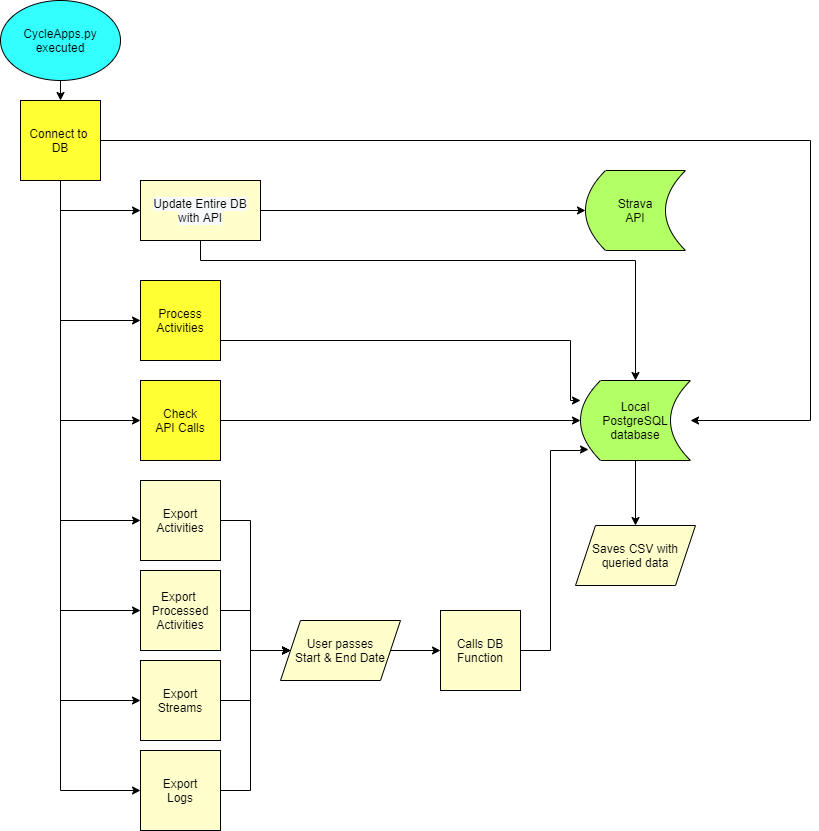

The diagram above was exported from draw.io. Its source (the exported page's mxGraphModel, read from the mxfile embedded in the PNG):
<mxGraphModel dx="1660" dy="748" grid="1" gridSize="10" guides="1" tooltips="1" connect="1" arrows="1" fold="1" page="1" pageScale="1" pageWidth="827" pageHeight="1169" math="0" shadow="0">
  <root>
    <mxCell id="WIyWlLk6GJQsqaUBKTNV-0" />
    <mxCell id="WIyWlLk6GJQsqaUBKTNV-1" parent="WIyWlLk6GJQsqaUBKTNV-0" />
    <mxCell id="QcYH6eum2bXyRbtkuEiG-11" style="edgeStyle=orthogonalEdgeStyle;rounded=0;orthogonalLoop=1;jettySize=auto;html=1;exitX=0.5;exitY=1;exitDx=0;exitDy=0;entryX=0.5;entryY=0;entryDx=0;entryDy=0;" parent="WIyWlLk6GJQsqaUBKTNV-1" source="QcYH6eum2bXyRbtkuEiG-0" target="QcYH6eum2bXyRbtkuEiG-3" edge="1">
      <mxGeometry relative="1" as="geometry" />
    </mxCell>
    <mxCell id="QcYH6eum2bXyRbtkuEiG-0" value="CycleApps.py&lt;br&gt;executed" style="ellipse;whiteSpace=wrap;html=1;fillColor=#33FFFF;" parent="WIyWlLk6GJQsqaUBKTNV-1" vertex="1">
      <mxGeometry width="120" height="80" as="geometry" />
    </mxCell>
    <mxCell id="QcYH6eum2bXyRbtkuEiG-1" value="Strava&lt;br&gt;API" style="shape=dataStorage;whiteSpace=wrap;html=1;fixedSize=1;fillColor=#B3FF66;" parent="WIyWlLk6GJQsqaUBKTNV-1" vertex="1">
      <mxGeometry x="585" y="170" width="100" height="80" as="geometry" />
    </mxCell>
    <mxCell id="QcYH6eum2bXyRbtkuEiG-32" style="edgeStyle=orthogonalEdgeStyle;rounded=0;orthogonalLoop=1;jettySize=auto;html=1;entryX=0.5;entryY=0;entryDx=0;entryDy=0;fillColor=#FFFF33;" parent="WIyWlLk6GJQsqaUBKTNV-1" source="QcYH6eum2bXyRbtkuEiG-2" target="QcYH6eum2bXyRbtkuEiG-31" edge="1">
      <mxGeometry relative="1" as="geometry" />
    </mxCell>
    <mxCell id="QcYH6eum2bXyRbtkuEiG-2" value="Local&lt;br&gt;PostgreSQL&lt;br&gt;database" style="shape=dataStorage;whiteSpace=wrap;html=1;fixedSize=1;fillColor=#B3FF66;" parent="WIyWlLk6GJQsqaUBKTNV-1" vertex="1">
      <mxGeometry x="580" y="380" width="110" height="80" as="geometry" />
    </mxCell>
    <mxCell id="QcYH6eum2bXyRbtkuEiG-12" style="edgeStyle=orthogonalEdgeStyle;rounded=0;orthogonalLoop=1;jettySize=auto;html=1;exitX=0.5;exitY=1;exitDx=0;exitDy=0;fillColor=#FFFF33;entryX=0;entryY=0.5;entryDx=0;entryDy=0;" parent="WIyWlLk6GJQsqaUBKTNV-1" source="QcYH6eum2bXyRbtkuEiG-3" target="QcYH6eum2bXyRbtkuEiG-36" edge="1">
      <mxGeometry relative="1" as="geometry">
        <mxPoint x="90" y="220" as="targetPoint" />
      </mxGeometry>
    </mxCell>
    <mxCell id="QcYH6eum2bXyRbtkuEiG-13" style="edgeStyle=orthogonalEdgeStyle;rounded=0;orthogonalLoop=1;jettySize=auto;html=1;exitX=0.5;exitY=1;exitDx=0;exitDy=0;entryX=0;entryY=0.5;entryDx=0;entryDy=0;fillColor=#FFFF33;" parent="WIyWlLk6GJQsqaUBKTNV-1" source="QcYH6eum2bXyRbtkuEiG-3" target="QcYH6eum2bXyRbtkuEiG-5" edge="1">
      <mxGeometry relative="1" as="geometry" />
    </mxCell>
    <mxCell id="QcYH6eum2bXyRbtkuEiG-14" style="edgeStyle=orthogonalEdgeStyle;rounded=0;orthogonalLoop=1;jettySize=auto;html=1;entryX=0;entryY=0.5;entryDx=0;entryDy=0;exitX=0.5;exitY=1;exitDx=0;exitDy=0;fillColor=#FFFF33;" parent="WIyWlLk6GJQsqaUBKTNV-1" source="QcYH6eum2bXyRbtkuEiG-3" target="QcYH6eum2bXyRbtkuEiG-6" edge="1">
      <mxGeometry relative="1" as="geometry" />
    </mxCell>
    <mxCell id="QcYH6eum2bXyRbtkuEiG-15" style="edgeStyle=orthogonalEdgeStyle;rounded=0;orthogonalLoop=1;jettySize=auto;html=1;entryX=0;entryY=0.5;entryDx=0;entryDy=0;exitX=0.5;exitY=1;exitDx=0;exitDy=0;fillColor=#FFFF33;" parent="WIyWlLk6GJQsqaUBKTNV-1" source="QcYH6eum2bXyRbtkuEiG-3" target="QcYH6eum2bXyRbtkuEiG-7" edge="1">
      <mxGeometry relative="1" as="geometry" />
    </mxCell>
    <mxCell id="QcYH6eum2bXyRbtkuEiG-16" style="edgeStyle=orthogonalEdgeStyle;rounded=0;orthogonalLoop=1;jettySize=auto;html=1;entryX=0;entryY=0.5;entryDx=0;entryDy=0;exitX=0.5;exitY=1;exitDx=0;exitDy=0;fillColor=#FFFF33;" parent="WIyWlLk6GJQsqaUBKTNV-1" source="QcYH6eum2bXyRbtkuEiG-3" target="QcYH6eum2bXyRbtkuEiG-10" edge="1">
      <mxGeometry relative="1" as="geometry" />
    </mxCell>
    <mxCell id="QcYH6eum2bXyRbtkuEiG-17" style="edgeStyle=orthogonalEdgeStyle;rounded=0;orthogonalLoop=1;jettySize=auto;html=1;entryX=0;entryY=0.5;entryDx=0;entryDy=0;exitX=0.5;exitY=1;exitDx=0;exitDy=0;fillColor=#FFFF33;" parent="WIyWlLk6GJQsqaUBKTNV-1" source="QcYH6eum2bXyRbtkuEiG-3" target="QcYH6eum2bXyRbtkuEiG-8" edge="1">
      <mxGeometry relative="1" as="geometry" />
    </mxCell>
    <mxCell id="QcYH6eum2bXyRbtkuEiG-18" style="edgeStyle=orthogonalEdgeStyle;rounded=0;orthogonalLoop=1;jettySize=auto;html=1;entryX=0;entryY=0.5;entryDx=0;entryDy=0;exitX=0.5;exitY=1;exitDx=0;exitDy=0;fillColor=#FFFF33;" parent="WIyWlLk6GJQsqaUBKTNV-1" source="QcYH6eum2bXyRbtkuEiG-3" target="QcYH6eum2bXyRbtkuEiG-9" edge="1">
      <mxGeometry relative="1" as="geometry" />
    </mxCell>
    <mxCell id="QcYH6eum2bXyRbtkuEiG-33" style="edgeStyle=orthogonalEdgeStyle;rounded=0;orthogonalLoop=1;jettySize=auto;html=1;entryX=1;entryY=0.5;entryDx=0;entryDy=0;fillColor=#FFFFCC;" parent="WIyWlLk6GJQsqaUBKTNV-1" source="QcYH6eum2bXyRbtkuEiG-3" target="QcYH6eum2bXyRbtkuEiG-2" edge="1">
      <mxGeometry relative="1" as="geometry">
        <Array as="points">
          <mxPoint x="810" y="140" />
          <mxPoint x="810" y="420" />
        </Array>
      </mxGeometry>
    </mxCell>
    <mxCell id="QcYH6eum2bXyRbtkuEiG-3" value="Connect to&amp;nbsp;&lt;br&gt;DB" style="whiteSpace=wrap;html=1;aspect=fixed;fillColor=#FFFF33;" parent="WIyWlLk6GJQsqaUBKTNV-1" vertex="1">
      <mxGeometry x="20" y="100" width="80" height="80" as="geometry" />
    </mxCell>
    <mxCell id="QcYH6eum2bXyRbtkuEiG-38" style="edgeStyle=orthogonalEdgeStyle;rounded=0;orthogonalLoop=1;jettySize=auto;html=1;fillColor=#FFFFCC;" parent="WIyWlLk6GJQsqaUBKTNV-1" source="QcYH6eum2bXyRbtkuEiG-5" edge="1">
      <mxGeometry relative="1" as="geometry">
        <mxPoint x="580" y="400" as="targetPoint" />
        <Array as="points">
          <mxPoint x="570" y="340" />
          <mxPoint x="570" y="400" />
          <mxPoint x="580" y="400" />
        </Array>
      </mxGeometry>
    </mxCell>
    <mxCell id="QcYH6eum2bXyRbtkuEiG-5" value="Process&lt;br&gt;Activities" style="whiteSpace=wrap;html=1;aspect=fixed;fillColor=#FFFF33;" parent="WIyWlLk6GJQsqaUBKTNV-1" vertex="1">
      <mxGeometry x="140" y="280" width="80" height="80" as="geometry" />
    </mxCell>
    <mxCell id="QcYH6eum2bXyRbtkuEiG-37" style="edgeStyle=orthogonalEdgeStyle;rounded=0;orthogonalLoop=1;jettySize=auto;html=1;fillColor=#FFFFCC;" parent="WIyWlLk6GJQsqaUBKTNV-1" source="QcYH6eum2bXyRbtkuEiG-6" edge="1">
      <mxGeometry relative="1" as="geometry">
        <mxPoint x="579.9999999999995" y="420" as="targetPoint" />
      </mxGeometry>
    </mxCell>
    <mxCell id="QcYH6eum2bXyRbtkuEiG-6" value="Check&lt;br&gt;API Calls" style="whiteSpace=wrap;html=1;aspect=fixed;fillColor=#FFFF33;" parent="WIyWlLk6GJQsqaUBKTNV-1" vertex="1">
      <mxGeometry x="140" y="380" width="80" height="80" as="geometry" />
    </mxCell>
    <mxCell id="QcYH6eum2bXyRbtkuEiG-20" style="edgeStyle=orthogonalEdgeStyle;rounded=0;orthogonalLoop=1;jettySize=auto;html=1;entryX=0;entryY=0.5;entryDx=0;entryDy=0;fillColor=#FFFFCC;" parent="WIyWlLk6GJQsqaUBKTNV-1" source="QcYH6eum2bXyRbtkuEiG-7" target="QcYH6eum2bXyRbtkuEiG-23" edge="1">
      <mxGeometry relative="1" as="geometry">
        <mxPoint x="260" y="520" as="targetPoint" />
        <Array as="points">
          <mxPoint x="250" y="520" />
          <mxPoint x="250" y="650" />
        </Array>
      </mxGeometry>
    </mxCell>
    <mxCell id="QcYH6eum2bXyRbtkuEiG-7" value="Export&lt;br&gt;Activities" style="whiteSpace=wrap;html=1;aspect=fixed;fillColor=#FFFFCC;" parent="WIyWlLk6GJQsqaUBKTNV-1" vertex="1">
      <mxGeometry x="140" y="480" width="80" height="80" as="geometry" />
    </mxCell>
    <mxCell id="QcYH6eum2bXyRbtkuEiG-25" style="edgeStyle=orthogonalEdgeStyle;rounded=0;orthogonalLoop=1;jettySize=auto;html=1;entryX=0;entryY=0.5;entryDx=0;entryDy=0;fillColor=#FFFFCC;" parent="WIyWlLk6GJQsqaUBKTNV-1" source="QcYH6eum2bXyRbtkuEiG-8" target="QcYH6eum2bXyRbtkuEiG-23" edge="1">
      <mxGeometry relative="1" as="geometry" />
    </mxCell>
    <mxCell id="QcYH6eum2bXyRbtkuEiG-8" value="Export&lt;br&gt;Streams" style="whiteSpace=wrap;html=1;aspect=fixed;fillColor=#FFFFCC;" parent="WIyWlLk6GJQsqaUBKTNV-1" vertex="1">
      <mxGeometry x="140" y="660" width="80" height="80" as="geometry" />
    </mxCell>
    <mxCell id="QcYH6eum2bXyRbtkuEiG-26" style="edgeStyle=orthogonalEdgeStyle;rounded=0;orthogonalLoop=1;jettySize=auto;html=1;entryX=0;entryY=0.5;entryDx=0;entryDy=0;fillColor=#FFFFCC;" parent="WIyWlLk6GJQsqaUBKTNV-1" source="QcYH6eum2bXyRbtkuEiG-9" target="QcYH6eum2bXyRbtkuEiG-23" edge="1">
      <mxGeometry relative="1" as="geometry">
        <mxPoint x="260" y="790" as="targetPoint" />
        <Array as="points">
          <mxPoint x="250" y="790" />
          <mxPoint x="250" y="650" />
        </Array>
      </mxGeometry>
    </mxCell>
    <mxCell id="QcYH6eum2bXyRbtkuEiG-9" value="Export&lt;br&gt;Logs" style="whiteSpace=wrap;html=1;aspect=fixed;fillColor=#FFFFCC;" parent="WIyWlLk6GJQsqaUBKTNV-1" vertex="1">
      <mxGeometry x="140" y="750" width="80" height="80" as="geometry" />
    </mxCell>
    <mxCell id="QcYH6eum2bXyRbtkuEiG-22" style="edgeStyle=orthogonalEdgeStyle;rounded=0;orthogonalLoop=1;jettySize=auto;html=1;entryX=0;entryY=0.5;entryDx=0;entryDy=0;fillColor=#FFFFCC;" parent="WIyWlLk6GJQsqaUBKTNV-1" source="QcYH6eum2bXyRbtkuEiG-10" target="QcYH6eum2bXyRbtkuEiG-23" edge="1">
      <mxGeometry relative="1" as="geometry">
        <mxPoint x="260" y="610" as="targetPoint" />
      </mxGeometry>
    </mxCell>
    <mxCell id="QcYH6eum2bXyRbtkuEiG-10" value="Export&amp;nbsp;&lt;br&gt;Processed&lt;br&gt;Activities" style="whiteSpace=wrap;html=1;aspect=fixed;fillColor=#FFFFCC;" parent="WIyWlLk6GJQsqaUBKTNV-1" vertex="1">
      <mxGeometry x="140" y="570" width="80" height="80" as="geometry" />
    </mxCell>
    <mxCell id="QcYH6eum2bXyRbtkuEiG-28" style="edgeStyle=orthogonalEdgeStyle;rounded=0;orthogonalLoop=1;jettySize=auto;html=1;entryX=0;entryY=0.5;entryDx=0;entryDy=0;fillColor=#FFFFCC;" parent="WIyWlLk6GJQsqaUBKTNV-1" source="QcYH6eum2bXyRbtkuEiG-23" target="QcYH6eum2bXyRbtkuEiG-27" edge="1">
      <mxGeometry relative="1" as="geometry" />
    </mxCell>
    <mxCell id="QcYH6eum2bXyRbtkuEiG-23" value="User passes&lt;br&gt;Start &amp;amp; End Date" style="shape=parallelogram;perimeter=parallelogramPerimeter;whiteSpace=wrap;html=1;fixedSize=1;fillColor=#FFFFCC;" parent="WIyWlLk6GJQsqaUBKTNV-1" vertex="1">
      <mxGeometry x="280" y="620" width="120" height="60" as="geometry" />
    </mxCell>
    <mxCell id="QcYH6eum2bXyRbtkuEiG-30" style="edgeStyle=orthogonalEdgeStyle;rounded=0;orthogonalLoop=1;jettySize=auto;html=1;entryX=0.073;entryY=0.863;entryDx=0;entryDy=0;fillColor=#FFFF33;entryPerimeter=0;" parent="WIyWlLk6GJQsqaUBKTNV-1" source="QcYH6eum2bXyRbtkuEiG-27" target="QcYH6eum2bXyRbtkuEiG-2" edge="1">
      <mxGeometry relative="1" as="geometry">
        <Array as="points">
          <mxPoint x="550" y="650" />
          <mxPoint x="550" y="450" />
          <mxPoint x="580" y="450" />
          <mxPoint x="580" y="449" />
        </Array>
      </mxGeometry>
    </mxCell>
    <mxCell id="QcYH6eum2bXyRbtkuEiG-27" value="Calls DB&lt;br&gt;Function" style="whiteSpace=wrap;html=1;aspect=fixed;fillColor=#FFFFCC;" parent="WIyWlLk6GJQsqaUBKTNV-1" vertex="1">
      <mxGeometry x="440" y="610" width="80" height="80" as="geometry" />
    </mxCell>
    <mxCell id="QcYH6eum2bXyRbtkuEiG-31" value="Saves CSV with queried data" style="shape=parallelogram;perimeter=parallelogramPerimeter;whiteSpace=wrap;html=1;fixedSize=1;fillColor=#FFFFCC;" parent="WIyWlLk6GJQsqaUBKTNV-1" vertex="1">
      <mxGeometry x="575" y="525" width="120" height="60" as="geometry" />
    </mxCell>
    <mxCell id="QcYH6eum2bXyRbtkuEiG-39" style="edgeStyle=orthogonalEdgeStyle;rounded=0;orthogonalLoop=1;jettySize=auto;html=1;fillColor=#FFFFCC;entryX=0.5;entryY=0;entryDx=0;entryDy=0;" parent="WIyWlLk6GJQsqaUBKTNV-1" source="QcYH6eum2bXyRbtkuEiG-36" target="QcYH6eum2bXyRbtkuEiG-2" edge="1">
      <mxGeometry relative="1" as="geometry">
        <mxPoint x="430" y="240" as="targetPoint" />
        <Array as="points">
          <mxPoint x="200" y="260" />
          <mxPoint x="635" y="260" />
        </Array>
      </mxGeometry>
    </mxCell>
    <mxCell id="QcYH6eum2bXyRbtkuEiG-41" style="edgeStyle=orthogonalEdgeStyle;rounded=0;orthogonalLoop=1;jettySize=auto;html=1;entryX=0;entryY=0.5;entryDx=0;entryDy=0;fillColor=#FFFFCC;" parent="WIyWlLk6GJQsqaUBKTNV-1" source="QcYH6eum2bXyRbtkuEiG-36" target="QcYH6eum2bXyRbtkuEiG-1" edge="1">
      <mxGeometry relative="1" as="geometry" />
    </mxCell>
    <mxCell id="QcYH6eum2bXyRbtkuEiG-36" value="&#10;&#10;&lt;span style=&quot;color: rgb(0, 0, 0); font-family: helvetica; font-size: 12px; font-style: normal; font-weight: 400; letter-spacing: normal; text-align: center; text-indent: 0px; text-transform: none; word-spacing: 0px; background-color: rgb(248, 249, 250); display: inline; float: none;&quot;&gt;Update Entire DB with API&lt;/span&gt;&#10;&#10;" style="rounded=0;whiteSpace=wrap;html=1;shadow=0;fillColor=#FFFFCC;" parent="WIyWlLk6GJQsqaUBKTNV-1" vertex="1">
      <mxGeometry x="140" y="180" width="120" height="60" as="geometry" />
    </mxCell>
  </root>
</mxGraphModel>